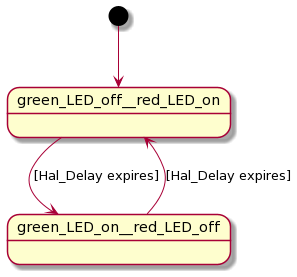

The diagram above was rendered by PlantUML. Its source (embedded in the PNG):
@startuml
[*] --> green_LED_off__red_LED_on
green_LED_off__red_LED_on --> green_LED_on__red_LED_off : [Hal_Delay expires]
green_LED_on__red_LED_off --> green_LED_off__red_LED_on : [Hal_Delay expires]
@enduml